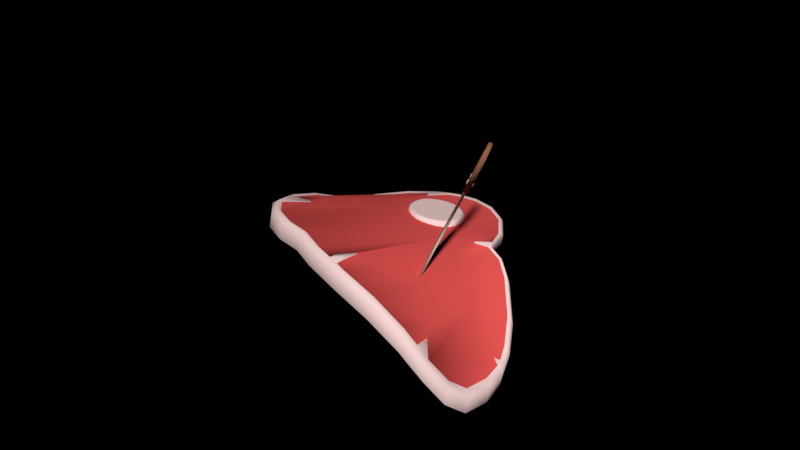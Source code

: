 # Source: Steak.blend  (saved by Blender 2.74.0; exported with 4.5.12 LTS)
import bpy
from mathutils import Matrix  # noqa: F401  (used for matrix-valued properties, if any)

bpy.ops.wm.read_factory_settings(use_empty=True)
scene = bpy.context.scene
scene.name = 'Scene'

# ---- collections
col_collection_11 = bpy.data.collections.new('Collection 11'); scene.collection.children.link(col_collection_11)

# ---- materials (node trees are filled in below, after node groups)
mat_material_015 = bpy.data.materials.new('Material.015')
mat_material_015.alpha_threshold = 0.0
mat_material_015.use_transparent_shadow = False
mat_material_015.diffuse_color = (0.8, 0.09331, 0.08686, 1.0)
mat_material_015.roughness = 0.5
mat_material_016 = bpy.data.materials.new('Material.016')
mat_material_016.alpha_threshold = 0.0
mat_material_016.use_transparent_shadow = False
mat_material_016.diffuse_color = (1.0, 0.7208, 0.6971, 1.0)
mat_material_016.roughness = 0.5
mat_material_017 = bpy.data.materials.new('Material.017')
mat_material_017.alpha_threshold = 0.0
mat_material_017.use_transparent_shadow = False
mat_material_017.diffuse_color = (0.8, 0.7695, 0.6243, 1.0)
mat_material_017.roughness = 0.5
mat_material_018 = bpy.data.materials.new('Material.018')
mat_material_018.alpha_threshold = 0.0
mat_material_018.use_transparent_shadow = False
mat_material_018.diffuse_color = (0.3185, 0.1348, 0.07389, 1.0)
mat_material_018.roughness = 0.5

# ---- material node trees

# ---- world
world_world = bpy.data.worlds.new('World'); scene.world = world_world
world_world.color = (0.0, 0.0, 0.0)
world_world.use_sun_shadow = False
world_world.sun_shadow_jitter_overblur = 0.0
world_world.cycles.sampling_method = 'MANUAL'
world_world.cycles.sample_map_resolution = 256

# ---- meshes
me_plane_001 = bpy.data.meshes.new('Plane.001')
me_plane_001.from_pydata([(0.3487, 2.43, 2.388), (0.3435, 2.453, 2.378), (0.3426, 2.388, 2.384), (0.3443, 2.404, 2.358), (0.3378, 2.419, 2.338), (0.3352, 2.368, 2.379), (0.3307, 2.368, 2.348), (0.32, 2.371, 2.325), (0.3328, 2.371, 2.414), (0.3257, 2.35, 2.387), (0.3132, 2.335, 2.363), (0.2971, 2.328, 2.344), (0.3177, 2.341, 2.405), (0.2983, 2.318, 2.396), (0.2777, 2.306, 2.388), (0.3142, 2.344, 2.426), (0.2919, 2.323, 2.435), (0.2692, 2.313, 2.439), (0.3166, 2.358, 2.443), (0.2963, 2.349, 2.465), (0.275, 2.347, 2.478), (0.3239, 2.378, 2.448), (0.3098, 2.386, 2.475), (0.2927, 2.395, 2.491), (0.3334, 2.396, 2.44), (0.3274, 2.419, 2.46), (0.3157, 2.438, 2.472), (0.3415, 2.405, 2.422), (0.3423, 2.436, 2.427), (0.3351, 2.46, 2.429), (0.345, 2.402, 2.401), (0.3667, 2.345, 2.179), (0.3605, 2.372, 2.167), (0.3593, 2.294, 2.175), (0.3614, 2.314, 2.143), (0.3535, 2.331, 2.119), (0.3505, 2.27, 2.169), (0.3451, 2.27, 2.131), (0.3322, 2.274, 2.104), (0.3476, 2.274, 2.211), (0.339, 2.248, 2.178), (0.3239, 2.23, 2.148), (0.3046, 2.222, 2.127), (0.3294, 2.237, 2.2), (0.3061, 2.21, 2.188), (0.2813, 2.195, 2.179), (0.3252, 2.241, 2.225), (0.2983, 2.216, 2.236), (0.2711, 2.204, 2.24), (0.328, 2.258, 2.245), (0.3036, 2.248, 2.272), (0.278, 2.245, 2.288), (0.3369, 2.282, 2.251), (0.3199, 2.291, 2.284), (0.2994, 2.302, 2.303), (0.3483, 2.303, 2.242), (0.3411, 2.331, 2.266), (0.327, 2.354, 2.28), (0.358, 2.314, 2.22), (0.3589, 2.352, 2.226), (0.3503, 2.381, 2.228), (0.3622, 2.31, 2.195), (0.2722, 2.297, 1.928), (0.4159, 0.8277, -1.512), (0.1661, 2.18, 2.173), (0.06472, 1.99, 2.257), (-0.03185, 1.726, 2.179), (-0.0001838, 0.5344, -0.2349), (0.1466, 0.4972, -0.9539), (0.2831, 0.6159, -1.33), (0.3368, 1.439, 0.004943), (0.2275, 1.273, 0.1705), (0.1164, 1.16, 0.4456), (-0.001104, 1.144, 0.9332), (0.3267, 2.274, 1.941), (0.4704, 0.8042, -1.5), (0.2206, 2.157, 2.185), (0.1192, 1.966, 2.269), (0.02267, 1.702, 2.192), (0.05433, 0.5109, -0.2225), (0.2011, 0.4736, -0.9416), (0.3377, 0.5923, -1.318), (0.3913, 1.416, 0.01729), (0.282, 1.25, 0.1828), (0.1709, 1.137, 0.458), (0.05341, 1.121, 0.9455), (-0.04564, 1.637, 2.22), (-0.0149, 1.055, 0.9733), (0.4452, 0.7838, -1.577), (0.364, 1.428, 0.01112), (-0.01398, 0.4455, -0.1948), (0.1328, 0.4082, -0.9138), (0.2693, 0.5269, -1.29), (0.05093, 1.901, 2.297), (0.223, 2.82, 2.925), (0.2994, 2.286, 1.934), (0.254, 2.345, 1.88), (0.1267, 2.204, 2.174), (0.005084, 1.976, 2.274), (0.3885, 2.287, 1.911), (0.2612, 2.146, 2.204), (0.1396, 1.917, 2.305), (0.02307, 1.854, 2.33), (0.2131, 2.841, 3.049), (0.3212, 2.316, 1.895), (0.09574, 2.68, 3.218), (-0.02585, 2.451, 3.319), (0.3575, 2.762, 2.955), (0.2302, 2.621, 3.249), (0.1086, 2.393, 3.349), (-0.007864, 2.329, 3.375), (0.203, 2.827, 3.18), (0.2903, 2.791, 2.94), (0.09998, 2.716, 3.31), (-0.008056, 2.513, 3.399), (0.3326, 2.789, 3.076), (0.2195, 2.664, 3.337), (0.1114, 2.461, 3.426), (0.007928, 2.405, 3.449), (0.2729, 2.815, 3.062), (0.1292, 2.745, 3.35), (0.05868, 2.612, 3.408), (0.281, 2.793, 3.197), (0.2072, 2.711, 3.368), (0.1367, 2.579, 3.426), (0.06911, 2.542, 3.441), (0.1682, 2.728, 3.359), (0.242, 2.81, 3.188), (0.03875, 0.4746, -0.521), (0.03282, 0.3836, -0.5195), (0.09327, 0.451, -0.5087), (0.1962, 0.4371, -1.139), (0.1872, 0.5063, -1.116), (0.2417, 0.4827, -1.104), (0.05159, 1.794, 2.24), (0.009531, 1.801, 2.289), (-0.002925, 1.818, 2.228), (0.1442, 2.387, 2.401), (0.1494, 2.365, 2.412), (0.1515, 2.413, 2.367), (0.1507, 2.382, 2.362), (0.1579, 2.357, 2.361), (0.1595, 2.422, 2.349), (0.1655, 2.398, 2.329), (0.1773, 2.38, 2.317), (0.1601, 2.446, 2.375), (0.169, 2.44, 2.342), (0.1831, 2.432, 2.315), (0.2002, 2.423, 2.298), (0.1764, 2.459, 2.347), (0.1967, 2.468, 2.324), (0.218, 2.47, 2.311), (0.1788, 2.474, 2.363), (0.2011, 2.494, 2.355), (0.2237, 2.504, 2.35), (0.1753, 2.477, 2.384), (0.1946, 2.5, 2.394), (0.2153, 2.512, 2.402), (0.1672, 2.467, 2.402), (0.1798, 2.483, 2.427), (0.1959, 2.49, 2.445), (0.1577, 2.449, 2.41), (0.1622, 2.45, 2.441), (0.1729, 2.446, 2.464), (0.1504, 2.43, 2.405), (0.1486, 2.413, 2.432), (0.1552, 2.399, 2.451), (0.148, 2.416, 2.389), (0.1384, 2.285, 2.199), (0.1447, 2.258, 2.212), (0.1472, 2.316, 2.158), (0.1462, 2.279, 2.152), (0.1548, 2.25, 2.15), (0.1568, 2.327, 2.137), (0.1641, 2.299, 2.112), (0.1782, 2.276, 2.098), (0.1575, 2.356, 2.168), (0.1683, 2.349, 2.127), (0.1852, 2.339, 2.095), (0.2058, 2.328, 2.075), (0.1771, 2.372, 2.134), (0.2015, 2.383, 2.106), (0.2271, 2.386, 2.09), (0.18, 2.389, 2.153), (0.2068, 2.414, 2.143), (0.234, 2.426, 2.138), (0.1758, 2.393, 2.179), (0.199, 2.421, 2.19), (0.2239, 2.435, 2.2), (0.1661, 2.382, 2.2), (0.1812, 2.4, 2.23), (0.2005, 2.409, 2.252), (0.1547, 2.36, 2.21), (0.1601, 2.361, 2.247), (0.1729, 2.357, 2.275), (0.1458, 2.337, 2.204), (0.1437, 2.317, 2.236), (0.1516, 2.299, 2.259), (0.143, 2.32, 2.184), (-1.561, -3.172, -0.3599), (-1.372, -3.328, -0.374), (-1.147, -3.438, -0.3956), (-0.9041, -3.487, -0.4233), (-0.6641, -3.458, -0.4554), (-0.4426, -3.357, -0.4896), (-0.2496, -3.203, -0.5234), (-0.1036, -2.993, -0.5548), (-0.01584, -2.738, -0.5817), (0.01322, -2.47, -0.6019), (-0.01453, -2.217, -0.614), (-0.09632, -2.0, -0.6171), (-0.2312, -1.816, -0.6115), (-0.4096, -1.671, -0.598), (-0.6195, -1.574, -0.5775), (-0.8471, -1.534, -0.5512), (-1.078, -1.559, -0.5205), (-1.297, -1.653, -0.487), (-1.492, -1.814, -0.4524), (-1.648, -2.028, -0.4195), (-1.752, -2.273, -0.3912), (-1.797, -2.528, -0.3699), (-1.779, -2.771, -0.3572), (-1.698, -2.987, -0.354), (-1.454, -3.085, -0.09073), (-1.285, -3.224, -0.1034), (-1.084, -3.323, -0.1227), (-0.8663, -3.366, -0.1475), (-0.6515, -3.341, -0.1762), (-0.4532, -3.25, -0.2069), (-0.2804, -3.112, -0.2372), (-0.1497, -2.924, -0.2653), (-0.07109, -2.696, -0.2893), (-0.04507, -2.456, -0.3075), (-0.0699, -2.23, -0.3183), (-0.1431, -2.035, -0.321), (-0.2638, -1.871, -0.316), (-0.4236, -1.741, -0.3039), (-0.6115, -1.654, -0.2855), (-0.8152, -1.618, -0.262), (-1.022, -1.64, -0.2346), (-1.219, -1.724, -0.2046), (-1.393, -1.869, -0.1736), (-1.532, -2.061, -0.1442), (-1.626, -2.28, -0.1188), (-1.666, -2.508, -0.09968), (-1.649, -2.725, -0.08834), (-1.577, -2.918, -0.0855), (-0.6352, -3.444, -0.2264), (-0.8752, -3.473, -0.1943), (-0.8182, -1.52, -0.3222), (-0.5906, -1.56, -0.3485), (-1.532, -3.158, -0.1309), (-1.669, -2.972, -0.125), (-1.118, -3.424, -0.1666), (-1.343, -3.314, -0.145), (-0.3807, -1.657, -0.369), (-0.2023, -1.802, -0.3825), (-1.75, -2.757, -0.1282), (-1.768, -2.513, -0.1409), (-0.06742, -1.986, -0.3881), (0.01438, -2.203, -0.3851), (-1.724, -2.259, -0.1622), (-1.619, -2.014, -0.1906), (0.04212, -2.455, -0.373), (0.01306, -2.724, -0.3527), (-1.463, -1.8, -0.2234), (-1.269, -1.639, -0.258), (-0.07471, -2.979, -0.3259), (-0.2207, -3.189, -0.2945), (-0.4137, -3.342, -0.2606), (-1.049, -1.545, -0.2915), (-2.917, -3.033, 0.001428), (-2.965, -2.205, -0.06781), (-2.705, -1.346, -0.2594), (-2.632, -3.814, -0.03795), (-2.233, -4.446, -0.1515), (-1.624, -5.001, -0.3446), (-0.7771, -5.442, -0.6286), (0.2318, -5.686, -0.9827), (1.475, -5.575, -1.236), (2.523, -5.147, -1.119), (3.479, -4.241, -1.003), (4.08, -3.34, -0.9562), (4.272, -2.3, -0.9267), (4.101, -1.403, -0.93), (3.709, -0.7531, -0.9532), (3.442, 0.04716, -1.074), (2.827, 1.064, -1.308), (2.05, 2.037, -1.619), (1.18, 2.729, -2.161), (0.3495, 3.032, -2.886), (-0.4161, 3.101, -3.453), (-1.131, 2.983, -3.71), (-1.806, 2.66, -3.473), (-2.27, 2.216, -3.224), (-2.532, 1.745, -2.782), (-2.61, 1.204, -2.018), (-2.498, 0.4585, -1.064), (-2.386, -0.06164, -0.6889), (-2.177, -0.6437, -0.5313), (-3.047, -2.317, -0.8695), (-2.999, -3.144, -0.8006), (-2.786, -1.457, -1.066), (-2.257, -0.7527, -1.344), (-2.712, -3.922, -0.8408), (-2.311, -4.551, -0.955), (-1.699, -5.103, -1.151), (-0.8504, -5.538, -1.442), (0.1616, -5.776, -1.803), (1.407, -5.662, -2.057), (2.452, -5.24, -1.933), (3.404, -4.341, -1.809), (4.003, -3.445, -1.759), (4.192, -2.409, -1.729), (4.019, -1.515, -1.732), (3.627, -0.8651, -1.755), (3.361, -0.06416, -1.877), (2.748, 0.9565, -2.115), (1.977, 1.936, -2.43), (1.111, 2.635, -2.983), (0.2902, 2.946, -3.697), (-0.4725, 3.021, -4.272), (-1.184, 2.908, -4.529), (-1.864, 2.578, -4.292), (-2.333, 2.129, -4.042), (-2.595, 1.655, -3.581), (-2.676, 1.108, -2.811), (-2.586, 0.3512, -1.916), (-2.468, -0.1694, -1.513), (-2.675, 1.799, -3.456), (-2.648, 1.85, -3.005), (-2.745, 1.279, -2.259), (-2.783, 1.221, -2.736), (-3.113, -3.21, -0.6232), (-3.064, -3.143, -0.1361), (-2.768, -3.957, -0.1828), (-2.816, -4.023, -0.6702), (4.206, -1.512, -1.595), (4.255, -1.444, -1.108), (3.847, -0.765, -1.128), (3.797, -0.833, -1.615), (-1.909, 2.762, -4.183), (-1.875, 2.811, -3.685), (-2.362, 2.347, -3.429), (-2.4, 2.295, -3.929), (-2.34, -0.7157, -1.175), (-2.29, -0.6488, -0.6772), (-2.841, -1.382, -0.3995), (-2.891, -1.45, -0.8909), (4.186, -3.529, -1.631), (4.233, -3.466, -1.143), (4.434, -2.381, -1.109), (4.385, -2.446, -1.597), (-0.4553, 3.223, -4.151), (-0.4218, 3.271, -3.652), (-1.168, 3.15, -3.927), (-1.199, 3.105, -4.423), (2.565, -5.403, -1.812), (2.608, -5.346, -1.315), (3.605, -4.404, -1.195), (3.56, -4.464, -1.685), (1.181, 2.815, -2.869), (1.221, 2.872, -2.371), (0.3702, 3.195, -3.079), (0.3415, 3.146, -3.55), (0.1746, -5.96, -1.677), (0.2173, -5.906, -1.175), (1.514, -5.79, -1.433), (1.473, -5.842, -1.936), (-2.561, -0.1081, -1.357), (-2.51, -0.04182, -0.8508), (2.88, 1.066, -1.989), (2.928, 1.131, -1.496), (2.121, 2.147, -1.821), (2.076, 2.086, -2.317), (-1.763, -5.256, -1.003), (-1.717, -5.194, -0.512), (-0.8349, -5.653, -0.8081), (-0.8794, -5.71, -1.305), (-2.632, 0.4995, -1.267), (-2.686, 0.4335, -1.788), (-2.353, -4.615, -0.3056), (-2.4, -4.679, -0.7937), (3.569, 0.06939, -1.255), (3.52, 0.001851, -1.743), (-3.114, -2.279, -0.2043), (-3.163, -2.347, -0.6913), (-1.952, -4.7, -0.2342), (-1.171, -4.541, -0.3446), (3.585, -4.083, -0.989), (3.068, -3.526, -0.8857), (3.133, 0.5594, -1.178), (2.993, 0.79, -1.234), (2.679, 0.5078, -1.149), (2.275, 0.1731, -1.071), (2.905, 0.3914, -1.125), (-2.31, -0.8201, -0.4562), (-1.667, -0.6849, -0.4789), (-2.197, 1.978, -3.115), (-2.365, 2.064, -3.124), (0.7166, 2.898, -2.557), (0.3632, 2.601, -2.48), (1.05, -5.622, -1.261), (1.174, -5.285, -1.083), (-2.897, -2.185, -0.1309), (-2.85, -2.995, -0.0609), (-2.643, -1.345, -0.3216), (-2.57, -3.758, -0.09715), (-2.18, -4.376, -0.2064), (-1.582, -4.92, -0.3937), (-0.7539, -5.35, -0.6723), (0.2333, -5.589, -1.02), (1.449, -5.479, -1.269), (2.474, -5.06, -1.153), (3.408, -4.173, -1.039), (3.996, -3.293, -0.9938), (4.182, -2.276, -0.9662), (4.014, -1.4, -0.9719), (3.63, -0.7651, -0.9968), (3.37, 0.01767, -1.115), (2.931, 0.7444, -1.273), (2.768, 1.013, -1.345), (2.008, 1.965, -1.649), (1.152, 2.64, -2.196), (0.3339, 2.935, -2.922), (-0.4168, 3.001, -3.484), (-1.115, 2.886, -3.734), (-1.774, 2.569, -3.498), (-2.227, 2.136, -3.254), (-2.32, 1.986, -3.155), (-2.481, 1.676, -2.811), (-2.553, 1.148, -2.054), (-2.442, 0.4193, -1.114), (-2.331, -0.08911, -0.7437), (-2.127, -0.6585, -0.5907), (1.155, -5.195, -1.118), (3.005, -3.476, -0.9291), (-2.152, 1.904, -3.132), (-1.904, -4.625, -0.2863), (-1.141, -4.469, -0.3981), (3.512, -4.019, -1.025), (3.068, 0.5188, -1.218), (2.623, 0.4679, -1.192), (2.228, 0.14, -1.118), (2.844, 0.3541, -1.167), (-2.257, -0.831, -0.5168), (-1.627, -0.6988, -0.5389), (0.6958, 2.804, -2.591), (0.3525, 2.537, -2.481), (1.033, -5.525, -1.295), (0.3104, -3.944, -0.5535), (-0.5646, -1.678, -0.4403), (-1.751, 2.456, -3.449), (-0.771, -0.9209, -0.5687), (0.6076, -4.592, -0.6768), (-0.9072, -0.2421, -0.7786), (-1.124, 0.4905, -1.227), (-1.702, 2.187, -3.199), (-1.387, 1.113, -2.014), (-0.02424, -3.199, -0.4248), (-1.629, 1.754, -2.812), (-0.3242, -2.408, -0.3961), (-0.8376, -0.5889, -0.6714), (2.236, -4.087, -0.8551), (0.175, 2.196, -2.177), (0.4239, 1.219, -1.436), (1.672, 0.6387, -1.176), (2.944, -2.548, -0.8068), (2.152, -4.361, -0.8764), (-3.014, -2.299, -0.7276), (-2.965, -3.126, -0.6586), (-2.753, -1.44, -0.9239), (-2.224, -0.7351, -1.202), (-2.679, -3.905, -0.6988), (-2.278, -4.534, -0.813), (-1.666, -5.085, -1.009), (-0.8173, -5.52, -1.3), (0.1947, -5.758, -1.661), (1.44, -5.644, -1.915), (2.485, -5.222, -1.791), (3.437, -4.323, -1.667), (4.036, -3.427, -1.617), (4.225, -2.392, -1.587), (4.052, -1.497, -1.59), (3.66, -0.8475, -1.613), (3.394, -0.04658, -1.735), (2.781, 0.9741, -1.973), (2.01, 1.954, -2.288), (1.145, 2.652, -2.841), (0.3233, 2.964, -3.555), (-0.4395, 3.038, -4.13), (-1.151, 2.925, -4.387), (-1.831, 2.596, -4.15), (-2.3, 2.147, -3.9), (-2.562, 1.672, -3.439), (-2.643, 1.126, -2.669), (-2.553, 0.3687, -1.774), (-2.435, -0.1519, -1.371)], [], [(1, 0, 3, 4), (4, 3, 6, 7), (3, 2, 5, 6), (7, 6, 10, 11), (6, 5, 9, 10), (11, 10, 13, 14), (10, 9, 12, 13), (14, 13, 16, 17), (13, 12, 15, 16), (17, 16, 19, 20), (16, 15, 18, 19), (20, 19, 22, 23), (19, 18, 21, 22), (23, 22, 25, 26), (22, 21, 24, 25), (26, 25, 28, 29), (25, 24, 27, 28), (0, 30, 2, 3), (30, 8, 2), (2, 8, 5), (5, 8, 9), (9, 8, 12), (12, 8, 15), (15, 8, 18), (18, 8, 21), (21, 8, 24), (24, 8, 27), (29, 28, 0, 1), (28, 27, 30, 0), (27, 8, 30), (1, 4, 7, 11, 14, 17, 20, 23, 26, 29), (32, 31, 34, 35), (35, 34, 37, 38), (34, 33, 36, 37), (38, 37, 41, 42), (37, 36, 40, 41), (42, 41, 44, 45), (41, 40, 43, 44), (45, 44, 47, 48), (44, 43, 46, 47), (48, 47, 50, 51), (47, 46, 49, 50), (51, 50, 53, 54), (50, 49, 52, 53), (54, 53, 56, 57), (53, 52, 55, 56), (57, 56, 59, 60), (56, 55, 58, 59), (31, 61, 33, 34), (61, 39, 33), (33, 39, 36), (36, 39, 40), (40, 39, 43), (43, 39, 46), (46, 39, 49), (49, 39, 52), (52, 39, 55), (55, 39, 58), (60, 59, 31, 32), (59, 58, 61, 31), (58, 39, 61), (32, 35, 38, 42, 45, 48, 51, 54, 57, 60), (70, 63, 69, 71), (71, 69, 132, 68, 72), (72, 68, 128, 67, 73), (65, 72, 73, 66, 136), (64, 71, 72, 65), (62, 70, 71, 64), (82, 83, 81, 75), (83, 84, 80, 133, 81), (84, 85, 79, 130, 80), (77, 134, 78, 85, 84), (76, 77, 84, 83), (74, 76, 83, 82), (86, 87, 85, 78), (88, 89, 82, 75), (87, 90, 79, 85), (91, 131, 133, 80), (90, 129, 130, 79), (93, 135, 134, 77), (65, 93, 102, 98), (95, 62, 96, 104), (92, 88, 75, 81), (89, 95, 74, 82), (70, 62, 95, 89), (69, 63, 88, 92), (93, 77, 101, 102), (74, 95, 104, 99), (136, 66, 86, 135), (128, 68, 91, 129), (132, 69, 92, 131), (73, 67, 90, 87), (63, 70, 89, 88), (66, 73, 87, 86), (98, 102, 110, 106), (104, 96, 94, 112), (102, 101, 109, 110), (99, 104, 112, 107), (77, 76, 100, 101), (76, 74, 99, 100), (64, 65, 98, 97), (62, 64, 97, 96), (106, 110, 118, 114), (112, 94, 103, 119), (110, 109, 117, 118), (107, 112, 119, 115), (101, 100, 108, 109), (100, 99, 107, 108), (97, 98, 106, 105), (96, 97, 105, 94), (114, 118, 125, 121), (119, 103, 111, 127), (118, 117, 124, 125), (115, 119, 127, 122), (109, 108, 116, 117), (108, 107, 115, 116), (105, 106, 114, 113), (94, 105, 113, 103), (126, 125, 124, 123), (127, 126, 123, 122), (111, 120, 126, 127), (120, 121, 125, 126), (117, 116, 123, 124), (116, 115, 122, 123), (113, 114, 121, 120), (103, 113, 120, 111), (129, 91, 80, 130), (67, 128, 129, 90), (131, 92, 81, 133), (68, 132, 131, 91), (135, 86, 78, 134), (65, 136, 135, 93), (138, 137, 140, 141), (141, 140, 143, 144), (140, 139, 142, 143), (144, 143, 147, 148), (143, 142, 146, 147), (148, 147, 150, 151), (147, 146, 149, 150), (151, 150, 153, 154), (150, 149, 152, 153), (154, 153, 156, 157), (153, 152, 155, 156), (157, 156, 159, 160), (156, 155, 158, 159), (160, 159, 162, 163), (159, 158, 161, 162), (163, 162, 165, 166), (162, 161, 164, 165), (137, 167, 139, 140), (167, 145, 139), (139, 145, 142), (142, 145, 146), (146, 145, 149), (149, 145, 152), (152, 145, 155), (155, 145, 158), (158, 145, 161), (161, 145, 164), (166, 165, 137, 138), (165, 164, 167, 137), (164, 145, 167), (138, 141, 144, 148, 151, 154, 157, 160, 163, 166), (169, 168, 171, 172), (172, 171, 174, 175), (171, 170, 173, 174), (175, 174, 178, 179), (174, 173, 177, 178), (179, 178, 181, 182), (178, 177, 180, 181), (182, 181, 184, 185), (181, 180, 183, 184), (185, 184, 187, 188), (184, 183, 186, 187), (188, 187, 190, 191), (187, 186, 189, 190), (191, 190, 193, 194), (190, 189, 192, 193), (194, 193, 196, 197), (193, 192, 195, 196), (168, 198, 170, 171), (198, 176, 170), (170, 176, 173), (173, 176, 177), (177, 176, 180), (180, 176, 183), (183, 176, 186), (186, 176, 189), (189, 176, 192), (192, 176, 195), (197, 196, 168, 169), (196, 195, 198, 168), (195, 176, 198), (169, 172, 175, 179, 182, 185, 188, 191, 194, 197), (247, 227, 226, 248), (249, 238, 237, 250), (251, 223, 246, 252), (253, 225, 224, 254), (255, 236, 235, 256), (257, 245, 244, 258), (259, 234, 233, 260), (261, 243, 242, 262), (263, 232, 231, 264), (265, 241, 240, 266), (267, 230, 229, 268), (269, 228, 227, 247), (270, 239, 238, 249), (248, 226, 225, 253), (250, 237, 236, 255), (252, 246, 245, 257), (254, 224, 223, 251), (256, 235, 234, 259), (258, 244, 243, 261), (260, 233, 232, 263), (262, 242, 241, 265), (264, 231, 230, 267), (266, 240, 239, 270), (268, 229, 228, 269), (224, 225, 226, 227, 228, 229, 230, 231, 232, 233, 234, 235, 236, 237, 238, 239, 240, 241, 242, 243, 244, 245, 246, 223), (205, 268, 269, 204), (216, 266, 270, 215), (207, 264, 267, 206), (218, 262, 265, 217), (209, 260, 263, 208), (220, 258, 261, 219), (211, 256, 259, 210), (200, 254, 251, 199), (222, 252, 257, 221), (213, 250, 255, 212), (202, 248, 253, 201), (215, 270, 249, 214), (204, 269, 247, 203), (206, 267, 268, 205), (217, 265, 266, 216), (208, 263, 264, 207), (219, 261, 262, 218), (210, 259, 260, 209), (221, 257, 258, 220), (212, 255, 256, 211), (201, 253, 254, 200), (199, 251, 252, 222), (214, 249, 250, 213), (203, 247, 248, 202), (389, 390, 436, 440), (283, 284, 417, 416), (278, 402, 449, 411), (293, 294, 428, 427), (276, 277, 410, 409), (392, 287, 421, 420), (299, 396, 397), (393, 392, 420, 442), (403, 279, 412, 435), (279, 280, 413, 412), (388, 276, 409, 439), (390, 389, 282), (296, 297, 432, 431), (402, 279, 403), (312, 311, 480, 481), (301, 300, 469, 470), (323, 322, 491, 492), (314, 313, 482, 483), (300, 302, 471, 469), (325, 324, 493, 494), (316, 315, 484, 485), (305, 304, 473, 474), (327, 326, 495, 496), (307, 306, 475, 476), (318, 317, 486, 487), (303, 328, 497, 472), (309, 308, 477, 478), (320, 319, 488, 489), (329, 325, 326, 332), (333, 301, 304, 336), (337, 314, 315, 340), (341, 323, 324, 344), (345, 303, 302, 348), (349, 312, 313, 352), (353, 321, 322, 356), (357, 310, 311, 360), (361, 319, 320, 364), (365, 308, 309, 368), (369, 328, 303, 345), (371, 317, 318, 374), (375, 306, 307, 378), (332, 326, 327, 380), (336, 304, 305, 382), (340, 315, 316, 384), (344, 324, 325, 329), (348, 302, 300, 386), (352, 313, 314, 337), (356, 322, 323, 341), (386, 300, 301, 333), (360, 311, 312, 349), (364, 320, 321, 353), (368, 309, 310, 357), (374, 318, 319, 361), (378, 307, 308, 365), (380, 327, 328, 369), (384, 316, 317, 371), (382, 305, 306, 375), (275, 381, 376, 276, 387), (381, 382, 375, 376), (286, 383, 372, 287, 392, 391), (383, 384, 371, 372), (297, 379, 370, 298), (379, 380, 369, 370), (277, 377, 366, 278), (377, 378, 365, 366), (288, 373, 362, 289), (373, 374, 361, 362), (279, 367, 358, 280), (367, 368, 357, 358), (290, 363, 354, 291), (363, 364, 353, 354), (281, 359, 350, 282, 389), (359, 360, 349, 350), (272, 385, 334, 271), (385, 386, 333, 334), (292, 355, 342, 293), (355, 356, 341, 342), (283, 351, 338, 284), (351, 352, 337, 338), (273, 347, 385, 272), (347, 348, 386, 385), (294, 343, 330, 295, 399), (343, 344, 329, 330), (285, 339, 383, 286), (339, 340, 384, 383), (274, 335, 381, 275), (335, 336, 382, 381), (296, 331, 379, 297), (331, 332, 380, 379), (276, 376, 377, 277), (376, 375, 378, 377), (287, 372, 373, 288), (372, 371, 374, 373), (298, 370, 346, 299), (370, 369, 345, 346), (278, 366, 367, 279, 402), (366, 365, 368, 367), (289, 362, 363, 290, 400), (362, 361, 364, 363), (280, 358, 359, 281), (358, 357, 360, 359), (291, 354, 355, 292), (354, 353, 356, 355), (282, 350, 351, 283), (350, 349, 352, 351), (299, 346, 347, 273, 396), (346, 345, 348, 347), (293, 342, 343, 294), (342, 341, 344, 343), (284, 338, 339, 285), (338, 337, 340, 339), (271, 334, 335, 274), (334, 333, 336, 335), (295, 330, 331, 296), (330, 329, 332, 331), (387, 276, 388), (294, 398, 437, 428), (392, 393, 394, 395, 391), (273, 272, 404, 406), (391, 395, 444, 441), (398, 294, 399), (400, 290, 401), (282, 283, 416, 415), (400, 401, 448, 447), (426, 427, 452), (437, 429, 430), (424, 425, 457, 460), (464, 448, 424, 458), (465, 464, 458, 456), (421, 422, 465, 456, 455, 466), (453, 451, 418, 419), (451, 461, 417, 418), (461, 459, 467, 416, 417), (416, 467, 436, 415), (454, 435, 413, 414, 468), (450, 454, 468, 463), (443, 462, 453, 419, 441, 444), (425, 426, 452, 457), (411, 449, 435, 410), (412, 413, 435), (396, 273, 406, 445), (271, 274, 407, 405), (290, 291, 425, 424), (289, 400, 447, 423), (280, 281, 414, 413), (297, 298, 433, 432), (387, 388, 439, 438), (287, 288, 422, 421), (394, 393, 442, 443), (272, 271, 405, 404), (399, 295, 430, 429), (277, 278, 411, 410), (286, 391, 441, 419), (284, 285, 418, 417), (390, 282, 415, 436), (299, 397, 446, 434), (274, 275, 408, 407), (291, 292, 426, 425), (401, 290, 424, 448), (298, 299, 434, 433), (281, 389, 440, 414), (395, 394, 443, 444), (288, 289, 423, 422), (398, 399, 429, 437), (295, 296, 431, 430), (275, 387, 438, 408), (402, 403, 435, 449), (285, 286, 419, 418), (397, 396, 445, 446), (292, 293, 427, 426), (458, 460, 431, 432), (455, 456, 433, 434), (404, 405, 461, 451), (407, 408, 450, 459), (439, 409, 454), (457, 452, 428, 437), (427, 428, 452), (431, 460, 437, 430), (456, 458, 432, 433), (406, 404, 451, 453), (405, 407, 459, 461), (409, 410, 435, 454), (462, 446, 445, 406, 453), (455, 434, 446, 462), (421, 466, 443, 442, 420), (440, 436, 463, 414), (436, 450, 463), (459, 450, 436), (408, 438, 439, 450), (423, 447, 448, 464), (460, 457, 437), (450, 439, 454), (455, 462, 443), (458, 424, 460), (422, 423, 464, 465), (466, 455, 443), (467, 459, 436), (463, 468, 414), (492, 491, 493), (490, 494, 493, 491), (489, 495, 494, 490), (488, 496, 495, 489), (487, 497, 496, 488), (486, 472, 497, 487), (472, 486, 485, 471), (471, 485, 484, 469), (469, 484, 483, 470), (470, 483, 482, 473), (473, 482, 481, 474), (474, 481, 480, 475), (475, 480, 479, 476), (477, 476, 479, 478), (321, 320, 489, 490), (310, 309, 478, 479), (319, 318, 487, 488), (308, 307, 476, 477), (328, 327, 496, 497), (317, 316, 485, 486), (306, 305, 474, 475), (326, 325, 494, 495), (304, 301, 470, 473), (315, 314, 483, 484), (324, 323, 492, 493), (302, 303, 472, 471), (313, 312, 481, 482), (322, 321, 490, 491), (311, 310, 479, 480)])
me_plane_001.polygons.foreach_set('use_smooth', [1, 1, 1, 1, 1, 1, 1, 1, 1, 1, 1, 1, 1, 1, 1, 1, 1, 1, 1, 1, 1, 1, 1, 1, 1, 1, 1, 1, 1, 1, 1, 1, 1, 1, 1, 1, 1, 1, 1, 1, 1, 1, 1, 1, 1, 1, 1, 1, 1, 1, 1, 1, 1, 1, 1, 1, 1, 1, 1, 1, 1, 1, 0, 0, 0, 0, 0, 0, 0, 0, 0, 0, 0, 0, 1, 1, 1, 1, 1, 1, 1, 1, 1, 1, 1, 1, 1, 1, 1, 1, 1, 1, 1, 1, 1, 1, 1, 1, 0, 0, 0, 0, 1, 1, 1, 1, 0, 0, 0, 0, 1, 1, 1, 1, 1, 1, 1, 1, 1, 1, 1, 1, 1, 1, 1, 1, 1, 1, 1, 1, 1, 1, 1, 1, 1, 1, 1, 1, 1, 1, 1, 1, 1, 1, 1, 1, 1, 1, 1, 1, 1, 1, 1, 1, 1, 1, 1, 1, 1, 1, 1, 1, 1, 1, 1, 1, 1, 1, 1, 1, 1, 1, 1, 1, 1, 1, 1, 1, 1, 1, 1, 1, 1, 1, 1, 1, 1, 1, 1, 1, 1, 1, 1, 1, 1, 1, 1, 1, 1, 1, 1, 1, 1, 1, 1, 1, 1, 1, 1, 1, 1, 1, 1, 1, 1, 1, 1, 1, 0, 1, 1, 1, 1, 1, 1, 1, 1, 1, 1, 1, 1, 1, 1, 1, 1, 1, 1, 1, 1, 1, 1, 1, 1, 1, 1, 1, 1, 1, 1, 1, 1, 1, 1, 1, 1, 1, 1, 1, 1, 1, 1, 1, 1, 1, 1, 1, 1, 1, 1, 1, 1, 1, 1, 1, 1, 1, 1, 1, 1, 1, 1, 1, 1, 1, 1, 1, 1, 1, 1, 1, 1, 1, 1, 1, 1, 1, 1, 1, 1, 1, 1, 1, 1, 1, 1, 1, 1, 1, 1, 1, 1, 1, 1, 1, 1, 1, 1, 1, 1, 1, 1, 1, 1, 1, 1, 1, 1, 1, 1, 1, 1, 1, 1, 1, 1, 1, 1, 1, 1, 1, 1, 1, 1, 1, 1, 1, 1, 1, 1, 1, 1, 1, 1, 1, 1, 1, 1, 1, 1, 1, 1, 1, 1, 1, 1, 1, 1, 1, 1, 1, 1, 1, 1, 1, 1, 1, 1, 1, 1, 1, 1, 1, 1, 1, 1, 1, 1, 1, 1, 1, 1, 1, 1, 1, 1, 1, 1, 1, 1, 1, 1, 1, 1, 1, 1, 1, 1, 1, 1, 1, 1, 1, 1, 1, 1, 1, 1, 1, 1, 1, 1, 1, 1, 1, 1, 1, 1, 1, 1, 1, 1, 1, 1, 1, 1, 1, 1, 1, 1, 1, 1, 1, 1, 1, 1, 1, 1, 1, 1, 1, 1, 1, 1, 1, 1, 1, 1, 1, 1, 1, 1, 1, 1, 1, 1, 1, 1, 1, 1, 1])
me_plane_001.polygons.foreach_set('material_index', [2, 2, 2, 2, 2, 2, 2, 2, 2, 2, 2, 2, 2, 2, 2, 2, 2, 2, 2, 2, 2, 2, 2, 2, 2, 2, 2, 2, 2, 2, 2, 2, 2, 2, 2, 2, 2, 2, 2, 2, 2, 2, 2, 2, 2, 2, 2, 2, 2, 2, 2, 2, 2, 2, 2, 2, 2, 2, 2, 2, 2, 2, 2, 2, 2, 2, 2, 2, 2, 2, 2, 2, 2, 2, 2, 2, 2, 2, 2, 2, 3, 3, 2, 2, 2, 2, 3, 3, 2, 2, 2, 2, 2, 2, 3, 3, 3, 3, 3, 3, 3, 3, 3, 3, 3, 3, 3, 3, 3, 3, 3, 3, 3, 3, 3, 3, 3, 3, 3, 3, 3, 3, 3, 3, 3, 3, 2, 2, 2, 2, 2, 2, 2, 2, 2, 2, 2, 2, 2, 2, 2, 2, 2, 2, 2, 2, 2, 2, 2, 2, 2, 2, 2, 2, 2, 2, 2, 2, 2, 2, 2, 2, 2, 2, 2, 2, 2, 2, 2, 2, 2, 2, 2, 2, 2, 2, 2, 2, 2, 2, 2, 2, 2, 2, 2, 2, 2, 2, 2, 2, 2, 2, 2, 2, 1, 1, 1, 1, 1, 1, 1, 1, 1, 1, 1, 1, 1, 1, 1, 1, 1, 1, 1, 1, 1, 1, 1, 1, 1, 1, 1, 1, 1, 1, 1, 1, 1, 1, 1, 1, 1, 1, 1, 1, 1, 1, 1, 1, 1, 1, 1, 1, 1, 1, 1, 1, 1, 1, 1, 1, 1, 1, 1, 1, 1, 1, 1, 1, 1, 1, 1, 1, 1, 1, 1, 1, 1, 1, 1, 1, 1, 1, 1, 1, 1, 1, 1, 1, 1, 1, 1, 1, 1, 1, 1, 1, 1, 1, 1, 1, 1, 1, 1, 1, 1, 1, 1, 1, 1, 1, 1, 1, 1, 1, 1, 1, 1, 1, 1, 1, 1, 1, 1, 1, 1, 1, 1, 1, 1, 1, 1, 1, 1, 1, 1, 1, 1, 1, 1, 1, 1, 1, 1, 1, 1, 1, 1, 1, 1, 1, 1, 1, 1, 1, 1, 1, 1, 1, 1, 1, 1, 1, 1, 1, 1, 1, 1, 1, 1, 1, 1, 1, 1, 1, 1, 1, 1, 0, 0, 0, 0, 0, 0, 0, 0, 0, 0, 0, 0, 0, 0, 0, 0, 1, 1, 1, 1, 1, 1, 1, 1, 1, 1, 1, 1, 1, 1, 1, 1, 1, 1, 1, 1, 1, 1, 1, 1, 1, 1, 1, 1, 1, 1, 0, 0, 0, 0, 0, 0, 0, 0, 0, 0, 0, 0, 0, 0, 0, 0, 0, 0, 0, 0, 0, 0, 0, 0, 0, 0, 0, 0, 0, 0, 0, 0, 0, 0, 0, 0, 0, 0, 0, 0, 0, 0, 1, 1, 1, 1, 1, 1, 1, 1, 1, 1, 1, 1, 1, 1, 1])
_uv = me_plane_001.uv_layers.new(name='UVMap')
_uv.uv.foreach_set('vector', [0.3579, 0.8675, 0.3584, 0.8685, 0.3564, 0.8699, 0.3554, 0.8693, 0.3554, 0.8693, 0.3564, 0.8699, 0.3557, 0.8722, 0.3544, 0.8723, 0.3564, 0.8699, 0.358, 0.8709, 0.3576, 0.8721, 0.3557, 0.8722, 0.3544, 0.8723, 0.3557, 0.8722, 0.3564, 0.8745, 0.3554, 0.8753, 0.3557, 0.8722, 0.3576, 0.8721, 0.358, 0.8734, 0.3564, 0.8745, 0.3554, 0.8753, 0.3564, 0.8745, 0.3584, 0.8759, 0.3579, 0.8772, 0.3564, 0.8745, 0.358, 0.8734, 0.359, 0.8742, 0.3584, 0.8759, 0.3579, 0.8772, 0.3584, 0.8759, 0.3608, 0.876, 0.361, 0.8772, 0.3584, 0.8759, 0.359, 0.8742, 0.3603, 0.8742, 0.3608, 0.876, 0.361, 0.8772, 0.3608, 0.876, 0.3627, 0.8746, 0.3635, 0.8754, 0.3608, 0.876, 0.3603, 0.8742, 0.3614, 0.8735, 0.3627, 0.8746, 0.4198, 0.74, 0.4209, 0.7408, 0.4207, 0.743, 0.4195, 0.743, 0.3627, 0.8746, 0.3614, 0.8735, 0.3618, 0.8722, 0.3635, 0.8723, 0.4195, 0.743, 0.4207, 0.743, 0.4209, 0.7454, 0.4198, 0.746, 0.3635, 0.8723, 0.3618, 0.8722, 0.3614, 0.871, 0.3627, 0.87, 0.3635, 0.8695, 0.3627, 0.87, 0.3608, 0.8686, 0.361, 0.8676, 0.3627, 0.87, 0.3614, 0.871, 0.3603, 0.8702, 0.3608, 0.8686, 0.3584, 0.8685, 0.359, 0.8702, 0.358, 0.8709, 0.3564, 0.8699, 0.359, 0.8702, 0.3597, 0.8722, 0.358, 0.8709, 0.358, 0.8709, 0.3597, 0.8722, 0.3576, 0.8721, 0.3576, 0.8721, 0.3597, 0.8722, 0.358, 0.8734, 0.358, 0.8734, 0.3597, 0.8722, 0.359, 0.8742, 0.359, 0.8742, 0.3597, 0.8722, 0.3603, 0.8742, 0.3603, 0.8742, 0.3597, 0.8722, 0.3614, 0.8735, 0.3614, 0.8735, 0.3597, 0.8722, 0.3618, 0.8722, 0.3618, 0.8722, 0.3597, 0.8722, 0.3614, 0.871, 0.3614, 0.871, 0.3597, 0.8722, 0.3603, 0.8702, 0.361, 0.8676, 0.3608, 0.8686, 0.3584, 0.8685, 0.3579, 0.8675, 0.3608, 0.8686, 0.3603, 0.8702, 0.359, 0.8702, 0.3584, 0.8685, 0.3603, 0.8702, 0.3597, 0.8722, 0.359, 0.8702, 0.8903, 0.7981, 0.8884, 0.8006, 0.8854, 0.8015, 0.8824, 0.8005, 0.8805, 0.798, 0.8805, 0.7949, 0.8824, 0.7924, 0.8854, 0.7915, 0.8884, 0.7925, 0.8903, 0.795, 0.3476, 0.8675, 0.3482, 0.8687, 0.3459, 0.8704, 0.3445, 0.8697, 0.3445, 0.8697, 0.3459, 0.8704, 0.345, 0.8731, 0.3434, 0.8732, 0.3459, 0.8704, 0.3477, 0.8716, 0.3472, 0.8731, 0.345, 0.8731, 0.3434, 0.8732, 0.345, 0.8731, 0.3459, 0.8759, 0.3445, 0.8769, 0.345, 0.8731, 0.3472, 0.8731, 0.3477, 0.8746, 0.3459, 0.8759, 0.3445, 0.8769, 0.3459, 0.8759, 0.3482, 0.8776, 0.3476, 0.8791, 0.3459, 0.8759, 0.3477, 0.8746, 0.349, 0.8755, 0.3482, 0.8776, 0.3476, 0.8791, 0.3482, 0.8776, 0.3511, 0.8777, 0.3513, 0.8792, 0.3482, 0.8776, 0.349, 0.8755, 0.3505, 0.8756, 0.3511, 0.8777, 0.3513, 0.8792, 0.3511, 0.8777, 0.3534, 0.876, 0.3544, 0.877, 0.3511, 0.8777, 0.3505, 0.8756, 0.3518, 0.8747, 0.3534, 0.876, 0.4196, 0.7268, 0.421, 0.7277, 0.4207, 0.7304, 0.4192, 0.7304, 0.3534, 0.876, 0.3518, 0.8747, 0.3523, 0.8732, 0.3543, 0.8733, 0.4192, 0.7304, 0.4207, 0.7304, 0.421, 0.7332, 0.4196, 0.734, 0.3543, 0.8733, 0.3523, 0.8732, 0.3518, 0.8717, 0.3534, 0.8705, 0.3544, 0.8699, 0.3534, 0.8705, 0.3511, 0.8688, 0.3513, 0.8676, 0.3534, 0.8705, 0.3518, 0.8717, 0.3505, 0.8707, 0.3511, 0.8688, 0.3482, 0.8687, 0.349, 0.8707, 0.3477, 0.8716, 0.3459, 0.8704, 0.349, 0.8707, 0.3498, 0.8731, 0.3477, 0.8716, 0.3477, 0.8716, 0.3498, 0.8731, 0.3472, 0.8731, 0.3472, 0.8731, 0.3498, 0.8731, 0.3477, 0.8746, 0.3477, 0.8746, 0.3498, 0.8731, 0.349, 0.8755, 0.349, 0.8755, 0.3498, 0.8731, 0.3505, 0.8756, 0.3505, 0.8756, 0.3498, 0.8731, 0.3518, 0.8747, 0.3518, 0.8747, 0.3498, 0.8731, 0.3523, 0.8732, 0.3523, 0.8732, 0.3498, 0.8731, 0.3518, 0.8717, 0.3518, 0.8717, 0.3498, 0.8731, 0.3505, 0.8707, 0.3513, 0.8676, 0.3511, 0.8688, 0.3482, 0.8687, 0.3476, 0.8675, 0.3511, 0.8688, 0.3505, 0.8707, 0.349, 0.8707, 0.3482, 0.8687, 0.3505, 0.8707, 0.3498, 0.8731, 0.349, 0.8707, 0.3377, 0.8798, 0.3341, 0.8786, 0.3319, 0.8756, 0.3319, 0.8717, 0.3341, 0.8687, 0.3377, 0.8675, 0.3412, 0.8687, 0.3434, 0.8718, 0.3434, 0.8756, 0.3412, 0.8787, 0.3095, 0.6859, 0.3118, 0.7823, 0.2939, 0.7771, 0.2949, 0.6805, 0.2949, 0.6805, 0.2939, 0.7771, 0.2815, 0.7678, 0.2767, 0.7592, 0.2807, 0.668, 0.2807, 0.668, 0.2767, 0.7592, 0.2638, 0.736, 0.26, 0.7191, 0.2668, 0.6418, 0.2841, 0.5507, 0.2807, 0.668, 0.2668, 0.6418, 0.2699, 0.5608, 0.2743, 0.5561, 0.2981, 0.551, 0.2949, 0.6805, 0.2807, 0.668, 0.2841, 0.5507, 0.3118, 0.5618, 0.3095, 0.6859, 0.2949, 0.6805, 0.2981, 0.551, 0.2521, 0.6524, 0.2375, 0.658, 0.2365, 0.5606, 0.2543, 0.5551, 0.2375, 0.658, 0.2233, 0.6709, 0.2193, 0.5789, 0.2241, 0.5701, 0.2365, 0.5606, 0.2233, 0.6709, 0.2095, 0.6976, 0.2027, 0.6196, 0.2065, 0.6025, 0.2193, 0.5789, 0.2268, 0.7892, 0.217, 0.7839, 0.2126, 0.7792, 0.2095, 0.6976, 0.2233, 0.6709, 0.2407, 0.7887, 0.2268, 0.7892, 0.2233, 0.6709, 0.2375, 0.658, 0.2543, 0.7776, 0.2407, 0.7887, 0.2375, 0.658, 0.2521, 0.6524, 0.2068, 0.7791, 0.2037, 0.6975, 0.2095, 0.6976, 0.2126, 0.7792, 0.4543, 0.776, 0.454, 0.6742, 0.4559, 0.6742, 0.4561, 0.7714, 0.2037, 0.6975, 0.1969, 0.6195, 0.2027, 0.6196, 0.2095, 0.6976, 0.2135, 0.5788, 0.2212, 0.567, 0.2241, 0.5701, 0.2193, 0.5789, 0.1969, 0.6195, 0.2017, 0.6002, 0.2065, 0.6025, 0.2027, 0.6196, 0.221, 0.7891, 0.215, 0.7865, 0.217, 0.7839, 0.2268, 0.7892, 0.3175, 0.8765, 0.3158, 0.8711, 0.316, 0.8675, 0.3203, 0.8739, 0.46, 0.7419, 0.46, 0.7402, 0.4625, 0.7383, 0.4625, 0.7426, 0.2307, 0.5605, 0.2541, 0.5502, 0.2543, 0.5551, 0.2365, 0.5606, 0.454, 0.6742, 0.4543, 0.5502, 0.4561, 0.5502, 0.4559, 0.6742, 0.4522, 0.6743, 0.4525, 0.5503, 0.4543, 0.5502, 0.454, 0.6742, 0.2939, 0.7771, 0.3118, 0.7823, 0.3116, 0.7865, 0.2882, 0.7766, 0.3158, 0.8711, 0.3141, 0.8767, 0.3118, 0.8745, 0.316, 0.8675, 0.46, 0.7437, 0.46, 0.7419, 0.4625, 0.7426, 0.4625, 0.7469, 0.2743, 0.5561, 0.2699, 0.5608, 0.2642, 0.5602, 0.2725, 0.5528, 0.2638, 0.736, 0.2767, 0.7592, 0.271, 0.7586, 0.2591, 0.7377, 0.2815, 0.7678, 0.2939, 0.7771, 0.2882, 0.7766, 0.2787, 0.7703, 0.2668, 0.6418, 0.26, 0.7191, 0.2543, 0.7186, 0.2612, 0.6412, 0.4525, 0.7715, 0.4522, 0.6743, 0.454, 0.6742, 0.4543, 0.776, 0.2699, 0.5608, 0.2668, 0.6418, 0.2612, 0.6412, 0.2642, 0.5602, 0.862, 0.8794, 0.8551, 0.8784, 0.8551, 0.8108, 0.862, 0.8118, 0.4567, 0.868, 0.4522, 0.8682, 0.4522, 0.8007, 0.4567, 0.8006, 0.2375, 0.8663, 0.2304, 0.8656, 0.2304, 0.7974, 0.2375, 0.7981, 0.4612, 0.8679, 0.4567, 0.868, 0.4567, 0.8006, 0.4612, 0.8005, 0.3141, 0.8767, 0.3141, 0.8904, 0.3118, 0.8909, 0.3118, 0.8745, 0.46, 0.7369, 0.46, 0.7241, 0.4622, 0.7229, 0.4622, 0.7383, 0.3175, 0.8902, 0.3175, 0.8765, 0.3203, 0.8739, 0.3203, 0.8903, 0.46, 0.7203, 0.46, 0.7075, 0.4627, 0.7076, 0.4627, 0.7229, 0.862, 0.8118, 0.8551, 0.8108, 0.8576, 0.805, 0.8637, 0.8059, 0.4567, 0.8006, 0.4522, 0.8007, 0.4525, 0.7931, 0.4565, 0.793, 0.2375, 0.7981, 0.2304, 0.7974, 0.2286, 0.7917, 0.2349, 0.7924, 0.4612, 0.8005, 0.4567, 0.8006, 0.4565, 0.793, 0.4605, 0.7929, 0.2304, 0.8656, 0.2136, 0.8658, 0.2136, 0.7977, 0.2304, 0.7974, 0.2136, 0.8658, 0.1969, 0.8787, 0.1969, 0.8105, 0.2136, 0.7977, 0.8787, 0.8793, 0.862, 0.8794, 0.862, 0.8118, 0.8787, 0.8117, 0.8955, 0.8918, 0.8787, 0.8793, 0.8787, 0.8117, 0.8955, 0.8242, 0.8729, 0.7856, 0.8763, 0.7798, 0.8761, 0.7888, 0.8738, 0.7926, 0.4565, 0.793, 0.4525, 0.7931, 0.4534, 0.7856, 0.456, 0.7855, 0.8763, 0.7798, 0.8805, 0.7856, 0.8789, 0.7926, 0.8761, 0.7888, 0.4605, 0.7929, 0.4565, 0.793, 0.456, 0.7855, 0.4586, 0.7854, 0.2304, 0.7974, 0.2136, 0.7977, 0.2138, 0.7919, 0.2286, 0.7917, 0.2136, 0.7977, 0.1969, 0.8105, 0.1989, 0.8033, 0.2138, 0.7919, 0.8787, 0.8117, 0.862, 0.8118, 0.8637, 0.8059, 0.8786, 0.8058, 0.8955, 0.8242, 0.8787, 0.8117, 0.8786, 0.8058, 0.8935, 0.8169, 0.8771, 0.8021, 0.8761, 0.7888, 0.8789, 0.7926, 0.8796, 0.8021, 0.456, 0.7855, 0.4549, 0.776, 0.4575, 0.776, 0.4586, 0.7854, 0.4534, 0.7856, 0.4523, 0.7761, 0.4549, 0.776, 0.456, 0.7855, 0.8746, 0.8021, 0.8738, 0.7926, 0.8761, 0.7888, 0.8771, 0.8021, 0.2286, 0.7917, 0.2138, 0.7919, 0.2125, 0.7893, 0.2222, 0.7892, 0.2138, 0.7919, 0.1989, 0.8033, 0.2028, 0.7968, 0.2125, 0.7893, 0.8786, 0.8058, 0.8637, 0.8059, 0.8702, 0.8027, 0.8799, 0.8027, 0.8935, 0.8169, 0.8786, 0.8058, 0.8799, 0.8027, 0.8897, 0.8099, 0.2017, 0.6002, 0.2135, 0.5788, 0.2193, 0.5789, 0.2065, 0.6025, 0.26, 0.7191, 0.2638, 0.736, 0.2591, 0.7377, 0.2543, 0.7186, 0.2212, 0.567, 0.2307, 0.5605, 0.2365, 0.5606, 0.2241, 0.5701, 0.2767, 0.7592, 0.2815, 0.7678, 0.2787, 0.7703, 0.271, 0.7586, 0.215, 0.7865, 0.2068, 0.7791, 0.2126, 0.7792, 0.217, 0.7839, 0.2841, 0.5507, 0.2743, 0.5561, 0.2725, 0.5528, 0.2784, 0.5502, 0.4612, 0.75, 0.46, 0.7498, 0.46, 0.7474, 0.4612, 0.7469, 0.244, 0.884, 0.2438, 0.8829, 0.2458, 0.8814, 0.2465, 0.8821, 0.2438, 0.8829, 0.2434, 0.8812, 0.2445, 0.8804, 0.2458, 0.8814, 0.4198, 0.734, 0.421, 0.7347, 0.4207, 0.737, 0.4195, 0.7371, 0.2458, 0.8814, 0.2445, 0.8804, 0.2449, 0.8792, 0.2465, 0.8791, 0.4195, 0.7371, 0.4207, 0.737, 0.421, 0.7393, 0.4198, 0.74, 0.2465, 0.8791, 0.2449, 0.8792, 0.2445, 0.8779, 0.2458, 0.8768, 0.2465, 0.8761, 0.2458, 0.8768, 0.2438, 0.8754, 0.244, 0.8742, 0.2458, 0.8768, 0.2445, 0.8779, 0.2434, 0.8772, 0.2438, 0.8754, 0.244, 0.8742, 0.2438, 0.8754, 0.2415, 0.8755, 0.2409, 0.8743, 0.2438, 0.8754, 0.2434, 0.8772, 0.2421, 0.8772, 0.2415, 0.8755, 0.2409, 0.8743, 0.2415, 0.8755, 0.2396, 0.8769, 0.2384, 0.8762, 0.2415, 0.8755, 0.2421, 0.8772, 0.2411, 0.878, 0.2396, 0.8769, 0.2384, 0.8762, 0.2396, 0.8769, 0.2388, 0.8792, 0.2375, 0.8792, 0.2396, 0.8769, 0.2411, 0.878, 0.2407, 0.8792, 0.2388, 0.8792, 0.2375, 0.8792, 0.2388, 0.8792, 0.2396, 0.8815, 0.2384, 0.8822, 0.2388, 0.8792, 0.2407, 0.8792, 0.2411, 0.8805, 0.2396, 0.8815, 0.2415, 0.8829, 0.2421, 0.8812, 0.2434, 0.8812, 0.2438, 0.8829, 0.2421, 0.8812, 0.2428, 0.8792, 0.2434, 0.8812, 0.2434, 0.8812, 0.2428, 0.8792, 0.2445, 0.8804, 0.2445, 0.8804, 0.2428, 0.8792, 0.2449, 0.8792, 0.2449, 0.8792, 0.2428, 0.8792, 0.2445, 0.8779, 0.2445, 0.8779, 0.2428, 0.8792, 0.2434, 0.8772, 0.2434, 0.8772, 0.2428, 0.8792, 0.2421, 0.8772, 0.2421, 0.8772, 0.2428, 0.8792, 0.2411, 0.878, 0.2411, 0.878, 0.2428, 0.8792, 0.2407, 0.8792, 0.2407, 0.8792, 0.2428, 0.8792, 0.2411, 0.8805, 0.2384, 0.8822, 0.2396, 0.8815, 0.2415, 0.8829, 0.2409, 0.884, 0.2396, 0.8815, 0.2411, 0.8805, 0.2421, 0.8812, 0.2415, 0.8829, 0.2411, 0.8805, 0.2428, 0.8792, 0.2421, 0.8812, 0.462, 0.8747, 0.4601, 0.8773, 0.4571, 0.8782, 0.4541, 0.8773, 0.4522, 0.8748, 0.4522, 0.8717, 0.4541, 0.8691, 0.4571, 0.8682, 0.4601, 0.8691, 0.462, 0.8716, 0.4209, 0.7498, 0.4194, 0.7495, 0.4194, 0.7467, 0.4209, 0.746, 0.8884, 0.7915, 0.8882, 0.7902, 0.8905, 0.7884, 0.8914, 0.7892, 0.8882, 0.7902, 0.8877, 0.7881, 0.889, 0.7872, 0.8905, 0.7884, 0.4196, 0.7196, 0.421, 0.7204, 0.4207, 0.7232, 0.4192, 0.7233, 0.8905, 0.7884, 0.889, 0.7872, 0.8894, 0.7857, 0.8914, 0.7856, 0.4192, 0.7233, 0.4207, 0.7232, 0.421, 0.7259, 0.4196, 0.7268, 0.8914, 0.7856, 0.8894, 0.7857, 0.889, 0.7842, 0.8905, 0.7829, 0.8914, 0.782, 0.8905, 0.7829, 0.8882, 0.7812, 0.8884, 0.7798, 0.8905, 0.7829, 0.889, 0.7842, 0.8877, 0.7833, 0.8882, 0.7812, 0.8884, 0.7798, 0.8882, 0.7812, 0.8854, 0.7812, 0.8847, 0.7798, 0.8882, 0.7812, 0.8877, 0.7833, 0.8862, 0.7833, 0.8854, 0.7812, 0.8847, 0.7798, 0.8854, 0.7812, 0.8831, 0.783, 0.8817, 0.7821, 0.8854, 0.7812, 0.8862, 0.7833, 0.8849, 0.7843, 0.8831, 0.783, 0.8817, 0.7821, 0.8831, 0.783, 0.8822, 0.7857, 0.8805, 0.7857, 0.8831, 0.783, 0.8849, 0.7843, 0.8845, 0.7858, 0.8822, 0.7857, 0.8805, 0.7857, 0.8822, 0.7857, 0.8831, 0.7885, 0.8817, 0.7893, 0.8822, 0.7857, 0.8845, 0.7858, 0.8849, 0.7873, 0.8831, 0.7885, 0.8854, 0.7902, 0.8862, 0.7882, 0.8877, 0.7881, 0.8882, 0.7902, 0.8862, 0.7882, 0.887, 0.7857, 0.8877, 0.7881, 0.8877, 0.7881, 0.887, 0.7857, 0.889, 0.7872, 0.889, 0.7872, 0.887, 0.7857, 0.8894, 0.7857, 0.8894, 0.7857, 0.887, 0.7857, 0.889, 0.7842, 0.889, 0.7842, 0.887, 0.7857, 0.8877, 0.7833, 0.8877, 0.7833, 0.887, 0.7857, 0.8862, 0.7833, 0.8862, 0.7833, 0.887, 0.7857, 0.8849, 0.7843, 0.8849, 0.7843, 0.887, 0.7857, 0.8845, 0.7858, 0.8845, 0.7858, 0.887, 0.7857, 0.8849, 0.7873, 0.8817, 0.7893, 0.8831, 0.7885, 0.8854, 0.7902, 0.8847, 0.7915, 0.8831, 0.7885, 0.8849, 0.7873, 0.8862, 0.7882, 0.8854, 0.7902, 0.8849, 0.7873, 0.887, 0.7857, 0.8862, 0.7882, 0.3203, 0.8756, 0.3203, 0.8718, 0.3225, 0.8687, 0.3261, 0.8675, 0.3297, 0.8686, 0.3319, 0.8716, 0.3319, 0.8754, 0.3297, 0.8785, 0.3261, 0.8797, 0.3225, 0.8786, 0.4017, 0.5614, 0.3979, 0.5662, 0.3867, 0.5593, 0.3891, 0.5537, 0.3437, 0.6627, 0.346, 0.657, 0.3582, 0.6602, 0.3573, 0.6663, 0.3451, 0.5543, 0.3472, 0.5599, 0.3363, 0.5659, 0.3328, 0.561, 0.3745, 0.5502, 0.3736, 0.5562, 0.36, 0.5565, 0.3593, 0.5505, 0.3713, 0.6663, 0.3707, 0.6602, 0.3828, 0.6571, 0.3848, 0.6628, 0.323, 0.5709, 0.3275, 0.5748, 0.3212, 0.5863, 0.3159, 0.5838, 0.3968, 0.6561, 0.3936, 0.6511, 0.4024, 0.6423, 0.4067, 0.6463, 0.3121, 0.5989, 0.3177, 0.5999, 0.3174, 0.6144, 0.3118, 0.6151, 0.4145, 0.6331, 0.4094, 0.6304, 0.414, 0.6165, 0.4196, 0.6175, 0.315, 0.6309, 0.3204, 0.6285, 0.3264, 0.6409, 0.3218, 0.6447, 0.4211, 0.6012, 0.4153, 0.602, 0.4127, 0.5883, 0.4182, 0.586, 0.4114, 0.5726, 0.4066, 0.5763, 0.3979, 0.5662, 0.4017, 0.5614, 0.3316, 0.6555, 0.3352, 0.6505, 0.346, 0.657, 0.3437, 0.6627, 0.3891, 0.5537, 0.3867, 0.5593, 0.3736, 0.5562, 0.3745, 0.5502, 0.3573, 0.6663, 0.3582, 0.6602, 0.3707, 0.6602, 0.3713, 0.6663, 0.3328, 0.561, 0.3363, 0.5659, 0.3275, 0.5748, 0.323, 0.5709, 0.3593, 0.5505, 0.36, 0.5565, 0.3472, 0.5599, 0.3451, 0.5543, 0.3848, 0.6628, 0.3828, 0.6571, 0.3936, 0.6511, 0.3968, 0.6561, 0.3159, 0.5838, 0.3212, 0.5863, 0.3177, 0.5999, 0.3121, 0.5989, 0.4067, 0.6463, 0.4024, 0.6423, 0.4094, 0.6304, 0.4145, 0.6331, 0.3118, 0.6151, 0.3174, 0.6144, 0.3204, 0.6285, 0.315, 0.6309, 0.4196, 0.6175, 0.414, 0.6165, 0.4153, 0.602, 0.4211, 0.6012, 0.3218, 0.6447, 0.3264, 0.6409, 0.3352, 0.6505, 0.3316, 0.6555, 0.4182, 0.586, 0.4127, 0.5883, 0.4066, 0.5763, 0.4114, 0.5726, 0.36, 0.5565, 0.3736, 0.5562, 0.3867, 0.5593, 0.3979, 0.5662, 0.4066, 0.5763, 0.4127, 0.5883, 0.4153, 0.602, 0.414, 0.6165, 0.4094, 0.6304, 0.4024, 0.6423, 0.3936, 0.6511, 0.3828, 0.6571, 0.3707, 0.6602, 0.3582, 0.6602, 0.346, 0.657, 0.3352, 0.6505, 0.3264, 0.6409, 0.3204, 0.6285, 0.3174, 0.6144, 0.3177, 0.5999, 0.3212, 0.5863, 0.3275, 0.5748, 0.3363, 0.5659, 0.3472, 0.5599, 0.2377, 0.8478, 0.2515, 0.8477, 0.2524, 0.8618, 0.2386, 0.8619, 0.4024, 0.8419, 0.3885, 0.842, 0.3892, 0.8307, 0.4031, 0.8306, 0.2378, 0.8163, 0.2516, 0.8161, 0.2513, 0.8321, 0.2375, 0.8323, 0.4018, 0.872, 0.3879, 0.8721, 0.3881, 0.8562, 0.402, 0.8561, 0.2399, 0.7893, 0.2537, 0.7892, 0.2525, 0.8014, 0.2386, 0.8015, 0.4024, 0.9031, 0.3885, 0.9031, 0.3881, 0.8882, 0.402, 0.8882, 0.1282, 0.8728, 0.1143, 0.873, 0.1146, 0.8616, 0.1285, 0.8614, 0.4031, 0.8671, 0.417, 0.867, 0.4171, 0.8817, 0.4032, 0.8818, 0.4035, 0.8956, 0.4174, 0.8954, 0.4178, 0.908, 0.4039, 0.9081, 0.1282, 0.8999, 0.1143, 0.9001, 0.1141, 0.8861, 0.1281, 0.8859, 0.4034, 0.8401, 0.4174, 0.8399, 0.4171, 0.8526, 0.4032, 0.8527, 0.1291, 0.9264, 0.1152, 0.9266, 0.1146, 0.9139, 0.1285, 0.9137, 0.2386, 0.8619, 0.2524, 0.8618, 0.2537, 0.8741, 0.2399, 0.8742, 0.2375, 0.8323, 0.2513, 0.8321, 0.2515, 0.8477, 0.2377, 0.8478, 0.402, 0.8561, 0.3881, 0.8562, 0.3885, 0.842, 0.4024, 0.8419, 0.2386, 0.8015, 0.2525, 0.8014, 0.2516, 0.8161, 0.2378, 0.8163, 0.402, 0.8882, 0.3881, 0.8882, 0.3879, 0.8721, 0.4018, 0.872, 0.1285, 0.8614, 0.1146, 0.8616, 0.1152, 0.8526, 0.1291, 0.8524, 0.4031, 0.9156, 0.3892, 0.9156, 0.3885, 0.9031, 0.4024, 0.9031, 0.1281, 0.8859, 0.1141, 0.8861, 0.1143, 0.873, 0.1282, 0.8728, 0.4032, 0.8527, 0.4171, 0.8526, 0.417, 0.867, 0.4031, 0.8671, 0.4032, 0.8818, 0.4171, 0.8817, 0.4174, 0.8954, 0.4035, 0.8956, 0.1285, 0.9137, 0.1146, 0.9139, 0.1143, 0.9001, 0.1282, 0.8999, 0.4039, 0.8308, 0.4178, 0.8306, 0.4174, 0.8399, 0.4034, 0.8401, 0.4158, 0.8203, 0.4154, 0.7741, 0.4187, 0.7696, 0.4187, 0.8148, 0.02559, 0.2886, 0.04741, 0.2381, 0.05223, 0.2387, 0.03089, 0.2881, 0.217, 0.5377, 0.1681, 0.522, 0.1701, 0.5163, 0.2179, 0.5317, 0.4295, 0.05805, 0.4525, 0.09139, 0.4488, 0.09542, 0.4263, 0.06281, 0.3389, 0.5246, 0.2816, 0.5382, 0.2812, 0.5322, 0.3372, 0.519, 0.1391, 0.1213, 0.1519, 0.1068, 0.1545, 0.1104, 0.1419, 0.1245, 0.8955, 0.8132, 0.9044, 0.8027, 0.9044, 0.8422, 0.4561, 0.7318, 0.457, 0.7075, 0.46, 0.7112, 0.4593, 0.735, 0.1665, 0.5017, 0.1441, 0.5141, 0.1466, 0.5086, 0.1685, 0.4965, 0.1441, 0.5141, 0.08914, 0.4765, 0.09293, 0.4718, 0.1466, 0.5086, 0.3058, 0.8618, 0.3061, 0.8239, 0.3089, 0.8295, 0.3089, 0.8665, 0.08018, 0.3759, 0.04189, 0.4015, 0.02291, 0.3519, 0.2621, 0.8527, 0.285, 0.8035, 0.2889, 0.8069, 0.2663, 0.8554, 0.1681, 0.522, 0.1441, 0.5141, 0.1665, 0.5017, 0.9946, 0.5537, 0.9925, 0.6183, 0.9841, 0.6158, 0.9862, 0.5512, 0.9281, 0.9374, 0.9458, 0.9, 0.9542, 0.9024, 0.9364, 0.9398, 0.909, 0.5494, 0.9132, 0.5083, 0.9216, 0.5107, 0.9173, 0.5518, 0.964, 0.4465, 0.9845, 0.4868, 0.9764, 0.4905, 0.9559, 0.4502, 0.9458, 0.9, 0.9614, 0.8486, 0.9698, 0.8509, 0.9542, 0.9024, 0.9133, 0.6321, 0.9047, 0.5901, 0.913, 0.5925, 0.9217, 0.6344, 0.9357, 0.3619, 0.9482, 0.4052, 0.9402, 0.4089, 0.9277, 0.3656, 0.8625, 0.56, 0.864, 0.5232, 0.8729, 0.5223, 0.8713, 0.5592, 0.9669, 0.7378, 0.9386, 0.6809, 0.947, 0.6833, 0.9752, 0.7402, 0.8579, 0.6679, 0.8605, 0.608, 0.8694, 0.6071, 0.8668, 0.667, 0.9127, 0.2174, 0.9222, 0.2931, 0.9142, 0.2968, 0.9047, 0.221, 0.9717, 0.794, 0.9757, 0.7692, 0.9841, 0.7716, 0.98, 0.7963, 0.864, 0.8027, 0.8551, 0.7336, 0.8639, 0.7327, 0.8729, 0.8018, 0.9486, 0.08138, 0.9218, 0.143, 0.9138, 0.1466, 0.9405, 0.08504, 0.3607, 0.8658, 0.3484, 0.8675, 0.3535, 0.8227, 0.3639, 0.8238, 0.8188, 0.5265, 0.8155, 0.5358, 0.7715, 0.5122, 0.7729, 0.5019, 0.5514, 0.8964, 0.5591, 0.8906, 0.6026, 0.9049, 0.5967, 0.9114, 0.8731, 0.7387, 0.8842, 0.7397, 0.8965, 0.7791, 0.8859, 0.7798, 0.4057, 0.6693, 0.4154, 0.6663, 0.413, 0.7213, 0.4035, 0.7265, 0.4719, 0.8051, 0.483, 0.8032, 0.5158, 0.8569, 0.5061, 0.8613, 0.886, 0.6495, 0.8965, 0.6543, 0.8839, 0.6922, 0.8729, 0.6892, 0.4701, 0.6599, 0.4812, 0.6642, 0.4743, 0.7403, 0.4629, 0.7394, 0.04778, 0.7549, 0.05545, 0.759, 0.07103, 0.8249, 0.06091, 0.8212, 0.5566, 0.541, 0.564, 0.5502, 0.5112, 0.6061, 0.5015, 0.5993, 0.3469, 0.7274, 0.3366, 0.7317, 0.3118, 0.708, 0.3212, 0.7025, 0.7122, 0.9656, 0.7133, 0.9569, 0.7859, 0.9747, 0.7878, 0.984, 0.6749, 0.4906, 0.6775, 0.5015, 0.6207, 0.5179, 0.6157, 0.5075, 0.3639, 0.8238, 0.3535, 0.8227, 0.3485, 0.7633, 0.3591, 0.7611, 0.7729, 0.5019, 0.7715, 0.5122, 0.7279, 0.5006, 0.7275, 0.4897, 0.5967, 0.9114, 0.6026, 0.9049, 0.646, 0.9321, 0.642, 0.9397, 0.09657, 0.7764, 0.08681, 0.776, 0.08436, 0.7331, 0.09361, 0.732, 0.4035, 0.7265, 0.413, 0.7213, 0.4154, 0.7759, 0.4064, 0.7834, 0.5061, 0.8613, 0.5158, 0.8569, 0.5591, 0.8906, 0.5514, 0.8964, 0.8729, 0.6892, 0.8839, 0.6922, 0.8842, 0.7397, 0.8731, 0.7387, 0.8551, 0.5642, 0.8503, 0.572, 0.8155, 0.5358, 0.8188, 0.5265, 0.4629, 0.7394, 0.4743, 0.7403, 0.483, 0.8032, 0.4719, 0.8051, 0.06091, 0.8212, 0.07103, 0.8249, 0.08436, 0.881, 0.07483, 0.8797, 0.5015, 0.5993, 0.5112, 0.6061, 0.4812, 0.6642, 0.4701, 0.6599, 0.7878, 0.984, 0.7859, 0.9747, 0.8506, 0.9787, 0.8551, 0.9883, 0.6157, 0.5075, 0.6207, 0.5179, 0.564, 0.5502, 0.5566, 0.541, 0.3591, 0.7611, 0.3485, 0.7633, 0.3366, 0.7317, 0.3469, 0.7274, 0.642, 0.9397, 0.646, 0.9321, 0.7133, 0.9569, 0.7122, 0.9656, 0.7275, 0.4897, 0.7279, 0.5006, 0.6775, 0.5015, 0.6749, 0.4906, 0.1525, 0.64, 0.1632, 0.6444, 0.1632, 0.6976, 0.1523, 0.691, 0.152, 0.6634, 0.1632, 0.6444, 0.1921, 0.6516, 0.1923, 0.7049, 0.1632, 0.6976, 0.1041, 0.1603, 0.09576, 0.1563, 0.1456, 0.1005, 0.1519, 0.1068, 0.1391, 0.1213, 0.1282, 0.1334, 0.05801, 0.5502, 0.08436, 0.5643, 0.06609, 0.6188, 0.03952, 0.6046, 0.152, 0.5838, 0.1421, 0.5911, 0.1427, 0.5552, 0.1514, 0.5502, 0.1421, 0.5911, 0.1158, 0.6092, 0.1171, 0.5727, 0.1427, 0.5552, 0.2816, 0.5382, 0.281, 0.5502, 0.2137, 0.5496, 0.217, 0.5377, 0.1645, 0.757, 0.1939, 0.7643, 0.1969, 0.8229, 0.1672, 0.8156, 0.01214, 0.6666, 0.02266, 0.6694, 0.02087, 0.7409, 0.01108, 0.7358, 0.02266, 0.6694, 0.04944, 0.6835, 0.04778, 0.7549, 0.02087, 0.7409, 0.1441, 0.5141, 0.1376, 0.525, 0.08025, 0.486, 0.08914, 0.4765, 0.4223, 0.5561, 0.4522, 0.5502, 0.4512, 0.6069, 0.4217, 0.6131, 0.3879, 0.9017, 0.3732, 0.8991, 0.3639, 0.8611, 0.3785, 0.8643, 0.0353, 0.8084, 0.06091, 0.8212, 0.07483, 0.8797, 0.04792, 0.866, 0.04594, 0.412, 0.03511, 0.4189, 0.01108, 0.3562, 0.02291, 0.3519, 0.04189, 0.4015, 0.4211, 0.693, 0.4502, 0.6866, 0.4516, 0.7545, 0.4226, 0.7611, 0.456, 0.3789, 0.4629, 0.3843, 0.449, 0.4348, 0.4428, 0.4273, 0.3767, 0.7862, 0.4064, 0.7834, 0.414, 0.8278, 0.3843, 0.8306, 0.3927, 0.02914, 0.3956, 0.01848, 0.4341, 0.04873, 0.4295, 0.05805, 0.152, 0.8341, 0.1281, 0.8524, 0.1122, 0.8149, 0.1364, 0.7968, 0.02559, 0.2886, 0.01387, 0.2902, 0.03664, 0.2374, 0.04741, 0.2381, 0.4231, 0.8236, 0.4521, 0.8168, 0.4522, 0.8598, 0.4233, 0.8667, 0.3639, 0.7261, 0.3735, 0.7294, 0.3767, 0.7862, 0.3666, 0.7805, 0.3735, 0.7294, 0.4035, 0.7265, 0.4064, 0.7834, 0.3767, 0.7862, 0.127, 0.7466, 0.1211, 0.7584, 0.1157, 0.7157, 0.1238, 0.7046, 0.1239, 0.7346, 0.1211, 0.7584, 0.09657, 0.7764, 0.09361, 0.732, 0.1157, 0.7157, 0.07877, 0.2046, 0.06937, 0.2026, 0.09576, 0.1563, 0.1041, 0.1603, 0.4211, 0.8675, 0.4509, 0.8667, 0.4509, 0.9017, 0.4211, 0.9024, 0.1538, 0.5954, 0.1643, 0.5979, 0.1632, 0.6444, 0.1525, 0.64, 0.1643, 0.5979, 0.1932, 0.6052, 0.1921, 0.6516, 0.1632, 0.6444, 0.1357, 0.6502, 0.1254, 0.6605, 0.1421, 0.5911, 0.152, 0.5838, 0.1254, 0.6605, 0.1016, 0.6774, 0.1158, 0.6092, 0.1421, 0.5911, 0.3389, 0.5246, 0.3407, 0.5361, 0.281, 0.5502, 0.2816, 0.5382, 0.1632, 0.6976, 0.1923, 0.7049, 0.1939, 0.7643, 0.1645, 0.757, 0.02831, 0.6043, 0.03952, 0.6046, 0.02266, 0.6694, 0.01214, 0.6666, 0.03952, 0.6046, 0.06609, 0.6188, 0.04944, 0.6835, 0.02266, 0.6694, 0.3639, 0.6893, 0.3637, 0.7014, 0.3378, 0.6769, 0.3388, 0.6663, 0.3637, 0.7014, 0.3469, 0.7274, 0.3212, 0.7025, 0.3378, 0.6769, 0.217, 0.5377, 0.2137, 0.5496, 0.1376, 0.525, 0.1441, 0.5141, 0.1681, 0.522, 0.1672, 0.8156, 0.1969, 0.8229, 0.1898, 0.8744, 0.1601, 0.8671, 0.2645, 0.02455, 0.2626, 0.01436, 0.3119, 0.001726, 0.3123, 0.01275, 0.2912, 0.01802, 0.02087, 0.7409, 0.04778, 0.7549, 0.06091, 0.8212, 0.0353, 0.8084, 0.08914, 0.4765, 0.08025, 0.486, 0.03511, 0.4189, 0.04594, 0.412, 0.4217, 0.6131, 0.4512, 0.6069, 0.4502, 0.6866, 0.4211, 0.693, 0.3785, 0.8643, 0.3639, 0.8611, 0.3734, 0.8306, 0.3879, 0.8353, 0.04792, 0.866, 0.07483, 0.8797, 0.07552, 0.9245, 0.04869, 0.9109, 0.02291, 0.3519, 0.01108, 0.3562, 0.01387, 0.2902, 0.02559, 0.2886, 0.4226, 0.7611, 0.4516, 0.7545, 0.4521, 0.8168, 0.4231, 0.8236, 0.366, 0.6713, 0.3754, 0.6723, 0.3735, 0.7294, 0.3639, 0.7261, 0.3651, 0.6852, 0.3754, 0.6723, 0.4057, 0.6693, 0.4035, 0.7265, 0.3735, 0.7294, 0.1414, 0.7834, 0.1364, 0.7968, 0.1211, 0.7584, 0.127, 0.7466, 0.1364, 0.7968, 0.1122, 0.8149, 0.09657, 0.7764, 0.1211, 0.7584, 0.04741, 0.2381, 0.03664, 0.2374, 0.06937, 0.2026, 0.07877, 0.2046, 0.08436, 0.8541, 0.1141, 0.8524, 0.1141, 0.8891, 0.08436, 0.8908, 0.1577, 0.5502, 0.168, 0.5506, 0.1643, 0.5979, 0.1538, 0.5954, 0.168, 0.5506, 0.1969, 0.558, 0.1932, 0.6052, 0.1643, 0.5979, 0.1238, 0.7046, 0.1157, 0.7157, 0.1254, 0.6605, 0.1357, 0.6502, 0.1157, 0.7157, 0.09361, 0.732, 0.1016, 0.6774, 0.1254, 0.6605, 0.3628, 0.5117, 0.3389, 0.5246, 0.3185, 0.4919, 0.3097, 0.8665, 0.3097, 0.8764, 0.3065, 0.8793, 0.3058, 0.869, 0.1391, 0.1213, 0.1543, 0.1423, 0.1741, 0.1675, 0.1397, 0.1465, 0.1282, 0.1334, 0.4508, 0.324, 0.456, 0.3789, 0.4519, 0.3765, 0.4468, 0.3228, 0.4163, 0.7696, 0.4154, 0.7535, 0.4185, 0.7501, 0.4192, 0.7659, 0.1339, 0.8628, 0.1452, 0.8524, 0.1452, 0.864, 0.2912, 0.01802, 0.3123, 0.01275, 0.3085, 0.04031, 0.02291, 0.3519, 0.02559, 0.2886, 0.03089, 0.2881, 0.02824, 0.35, 0.2912, 0.01802, 0.3085, 0.04031, 0.3083, 0.04421, 0.291, 0.02355, 0.3904, 0.03451, 0.4263, 0.06281, 0.4238, 0.06946, 0.1291, 0.8649, 0.1402, 0.8661, 0.1392, 0.8897, 0.3116, 0.01843, 0.3527, 0.02052, 0.4191, 0.08619, 0.4117, 0.113, 0.8729, 0.5512, 0.8819, 0.523, 0.8995, 0.4942, 0.8995, 0.6495, 0.2937, 0.1271, 0.3162, 0.0683, 0.3944, 0.1525, 0.3761, 0.1905, 0.1545, 0.1104, 0.2094, 0.06212, 0.2937, 0.1271, 0.3761, 0.1905, 0.3568, 0.2335, 0.2148, 0.1471, 0.3412, 0.273, 0.3201, 0.3156, 0.0829, 0.2061, 0.1077, 0.1626, 0.3201, 0.3156, 0.2967, 0.3557, 0.05223, 0.2387, 0.0829, 0.2061, 0.2967, 0.3557, 0.2685, 0.3983, 0.1008, 0.3205, 0.03089, 0.2881, 0.05223, 0.2387, 0.03089, 0.2881, 0.1008, 0.3205, 0.08424, 0.3735, 0.02824, 0.35, 0.2115, 0.4706, 0.1685, 0.4965, 0.09293, 0.4718, 0.05073, 0.4087, 0.1228, 0.4365, 0.2382, 0.437, 0.2115, 0.4706, 0.1228, 0.4365, 0.1217, 0.4194, 0.1761, 0.1698, 0.3488, 0.2537, 0.3412, 0.273, 0.1077, 0.1626, 0.1313, 0.1364, 0.1425, 0.1492, 0.3527, 0.02052, 0.3904, 0.03451, 0.4238, 0.06946, 0.4191, 0.08619, 0.2179, 0.5317, 0.1701, 0.5163, 0.1685, 0.4965, 0.2812, 0.5322, 0.1466, 0.5086, 0.09293, 0.4718, 0.1685, 0.4965, 0.4596, 0.6663, 0.4625, 0.7075, 0.4591, 0.7047, 0.4561, 0.6644, 0.4428, 0.4273, 0.4156, 0.4694, 0.4123, 0.465, 0.4389, 0.4239, 0.4202, 0.6664, 0.4202, 0.7196, 0.4154, 0.7187, 0.4157, 0.6663, 0.31, 0.7865, 0.31, 0.8239, 0.3058, 0.8238, 0.3061, 0.7867, 0.08914, 0.4765, 0.04594, 0.412, 0.05073, 0.4087, 0.09293, 0.4718, 0.285, 0.8035, 0.3023, 0.7865, 0.3058, 0.79, 0.2889, 0.8069, 0.3628, 0.5117, 0.3185, 0.4919, 0.3173, 0.487, 0.3606, 0.5064, 0.1519, 0.1068, 0.2081, 0.05753, 0.2094, 0.06212, 0.1545, 0.1104, 0.4566, 0.7613, 0.4561, 0.7318, 0.4593, 0.735, 0.46, 0.7639, 0.456, 0.3789, 0.4428, 0.4273, 0.4389, 0.4239, 0.4519, 0.3765, 0.1452, 0.864, 0.1442, 0.8882, 0.1392, 0.8897, 0.1402, 0.8661, 0.2816, 0.5382, 0.217, 0.5377, 0.2179, 0.5317, 0.2812, 0.5322, 0.1041, 0.1603, 0.1282, 0.1334, 0.1313, 0.1364, 0.1077, 0.1626, 0.04741, 0.2381, 0.07877, 0.2046, 0.0829, 0.2061, 0.05223, 0.2387, 0.08018, 0.3759, 0.02291, 0.3519, 0.02824, 0.35, 0.08424, 0.3735, 0.1491, 0.8524, 0.1491, 0.8827, 0.1452, 0.8847, 0.1452, 0.8551, 0.4156, 0.4694, 0.3831, 0.5008, 0.3806, 0.4957, 0.4123, 0.465, 0.3542, 0.01484, 0.3927, 0.02914, 0.3904, 0.03451, 0.3527, 0.02052, 0.8805, 0.5196, 0.8955, 0.4897, 0.8995, 0.4942, 0.8819, 0.523, 0.4463, 0.242, 0.4274, 0.2745, 0.4239, 0.2744, 0.4423, 0.2426, 0.04594, 0.412, 0.04189, 0.4015, 0.04678, 0.3985, 0.05073, 0.4087, 0.4154, 0.7535, 0.416, 0.7223, 0.4192, 0.7196, 0.4185, 0.7501, 0.2081, 0.05753, 0.2645, 0.02455, 0.2648, 0.02991, 0.2094, 0.06212, 0.1339, 0.8628, 0.1452, 0.864, 0.1402, 0.8661, 0.1291, 0.8649, 0.2543, 0.8926, 0.2621, 0.8527, 0.2663, 0.8554, 0.2585, 0.895, 0.3831, 0.5008, 0.3628, 0.5117, 0.3606, 0.5064, 0.3806, 0.4957, 0.8994, 0.8422, 0.8994, 0.8662, 0.8956, 0.8691, 0.8955, 0.8455, 0.07877, 0.2046, 0.1041, 0.1603, 0.1077, 0.1626, 0.0829, 0.2061, 0.4625, 0.6393, 0.4596, 0.6663, 0.4561, 0.6644, 0.459, 0.638, 0.3927, 0.02914, 0.4295, 0.05805, 0.4263, 0.06281, 0.3904, 0.03451, 0.3944, 0.1525, 0.4117, 0.113, 0.4629, 0.1648, 0.453, 0.2119, 0.3568, 0.2335, 0.3761, 0.1905, 0.4423, 0.2426, 0.4239, 0.2744, 0.4519, 0.3765, 0.4389, 0.4239, 0.2967, 0.3557, 0.3201, 0.3156, 0.4123, 0.465, 0.3806, 0.4957, 0.2382, 0.437, 0.2685, 0.3983, 0.3173, 0.487, 0.3372, 0.519, 0.2115, 0.4706, 0.4191, 0.08619, 0.4238, 0.06946, 0.4488, 0.09542, 0.4421, 0.1088, 0.4263, 0.06281, 0.4488, 0.09542, 0.4238, 0.06946, 0.2663, 0.8554, 0.3058, 0.8937, 0.2722, 0.9115, 0.2585, 0.895, 0.3761, 0.1905, 0.3944, 0.1525, 0.453, 0.2119, 0.4423, 0.2426, 0.4468, 0.3228, 0.4519, 0.3765, 0.3201, 0.3156, 0.3412, 0.273, 0.4389, 0.4239, 0.4123, 0.465, 0.2685, 0.3983, 0.2967, 0.3557, 0.3372, 0.519, 0.2812, 0.5322, 0.1685, 0.4965, 0.2115, 0.4706, 0.3488, 0.2537, 0.3944, 0.2708, 0.4297, 0.2866, 0.4468, 0.3228, 0.3412, 0.273, 0.3568, 0.2335, 0.4239, 0.2744, 0.3944, 0.2708, 0.3488, 0.2537, 0.1545, 0.1104, 0.2148, 0.1471, 0.1761, 0.1698, 0.1568, 0.1451, 0.1419, 0.1245, 0.04678, 0.3985, 0.08424, 0.3735, 0.1217, 0.4194, 0.05073, 0.4087, 0.08424, 0.3735, 0.2382, 0.437, 0.1217, 0.4194, 0.2685, 0.3983, 0.2382, 0.437, 0.08424, 0.3735, 0.3806, 0.4957, 0.3606, 0.5064, 0.3173, 0.487, 0.2382, 0.437, 0.2648, 0.02991, 0.291, 0.02355, 0.3083, 0.04421, 0.3162, 0.0683, 0.4117, 0.113, 0.4191, 0.08619, 0.4421, 0.1088, 0.2382, 0.437, 0.3173, 0.487, 0.2115, 0.4706, 0.3568, 0.2335, 0.3488, 0.2537, 0.1761, 0.1698, 0.3944, 0.1525, 0.3116, 0.01843, 0.4117, 0.113, 0.2094, 0.06212, 0.2648, 0.02991, 0.3162, 0.0683, 0.2937, 0.1271, 0.2148, 0.1471, 0.3568, 0.2335, 0.1761, 0.1698, 0.1008, 0.3205, 0.2685, 0.3983, 0.08424, 0.3735, 0.1217, 0.4194, 0.1228, 0.4365, 0.05073, 0.4087, 0.4561, 0.5972, 0.4626, 0.5502, 0.4626, 0.638, 0.9466, 0.4926, 0.9217, 0.6344, 0.913, 0.5925, 0.9216, 0.5107, 0.9841, 0.4905, 0.947, 0.6833, 0.9217, 0.6344, 0.9466, 0.4926, 0.483, 0.4481, 0.7527, 0.4485, 0.7234, 0.4897, 0.5065, 0.4897, 0.4675, 0.3851, 0.7676, 0.4183, 0.7527, 0.4485, 0.483, 0.4481, 0.4629, 0.3106, 0.7772, 0.3817, 0.7676, 0.4183, 0.4675, 0.3851, 0.7772, 0.3817, 0.4629, 0.3106, 0.4665, 0.2389, 0.829, 0.3624, 0.829, 0.3624, 0.4665, 0.2389, 0.4795, 0.1894, 0.8711, 0.3266, 0.8711, 0.3266, 0.4795, 0.1894, 0.4802, 0.1436, 0.8953, 0.2826, 0.8953, 0.2826, 0.4802, 0.1436, 0.4995, 0.09218, 0.9047, 0.2336, 0.9047, 0.2336, 0.4995, 0.09218, 0.5409, 0.04493, 0.9028, 0.1885, 0.9028, 0.1885, 0.5409, 0.04493, 0.5985, 0.01784, 0.8869, 0.1407, 0.8869, 0.1407, 0.5985, 0.01784, 0.6731, 0.001726, 0.8544, 0.09127, 0.8066, 0.0468, 0.8544, 0.09127, 0.6731, 0.001726, 0.7375, 0.01308, 0.9732, 0.03381, 0.9486, 0.08138, 0.9405, 0.08504, 0.9651, 0.03747, 0.9941, 0.6933, 0.9976, 0.7454, 0.9892, 0.7429, 0.9857, 0.6908, 0.9218, 0.143, 0.9127, 0.2174, 0.9047, 0.221, 0.9138, 0.1466, 0.8551, 0.7336, 0.8579, 0.6679, 0.8668, 0.667, 0.8639, 0.7327, 0.9757, 0.7692, 0.9669, 0.7378, 0.9752, 0.7402, 0.9841, 0.7716, 0.9222, 0.2931, 0.9357, 0.3619, 0.9277, 0.3656, 0.9142, 0.2968, 0.8605, 0.608, 0.8625, 0.56, 0.8713, 0.5592, 0.8694, 0.6071, 0.9386, 0.6809, 0.9133, 0.6321, 0.9217, 0.6344, 0.947, 0.6833, 0.864, 0.5232, 0.864, 0.4906, 0.8728, 0.4897, 0.8729, 0.5223, 0.9482, 0.4052, 0.964, 0.4465, 0.9559, 0.4502, 0.9402, 0.4089, 0.9047, 0.5901, 0.909, 0.5494, 0.9173, 0.5518, 0.913, 0.5925, 0.9614, 0.8486, 0.9717, 0.794, 0.98, 0.7963, 0.9698, 0.8509, 0.9976, 0.493, 0.9946, 0.5537, 0.9862, 0.5512, 0.9892, 0.4905, 0.9845, 0.001726, 0.9732, 0.03381, 0.9651, 0.03747, 0.9764, 0.005387, 0.9925, 0.6183, 0.9941, 0.6933, 0.9857, 0.6908, 0.9841, 0.6158])
me_plane_001.materials.append(mat_material_015)
me_plane_001.materials.append(mat_material_016)
me_plane_001.materials.append(mat_material_017)
me_plane_001.materials.append(mat_material_018)
me_plane_001.use_remesh_preserve_volume = False
me_plane_001.use_remesh_preserve_attributes = False
me_plane_001.use_mirror_vertex_groups = False
me_plane_001.update()

# ---- objects
ob_plane = bpy.data.objects.new('Plane', me_plane_001)

# ---- transforms, parenting, visibility, modifiers, constraints
ob_plane.location = (0.04768, -0.003772, 1.663)
ob_plane.rotation_euler = (0.09606, -0.2724, -2.221)
ob_plane.scale = (0.02328, 0.02328, 0.02328)
ob_plane.lineart.crease_threshold = 0.0

# ---- collection membership
col_collection_11.objects.link(ob_plane)

# ---- scene / render settings (as saved in the file)
scene.frame_start = 1; scene.frame_end = 19; scene.frame_set(233)
scene.render.engine = 'BLENDER_EEVEE_NEXT'
scene.render.fps = 60
scene.render.dither_intensity = 0.0
scene.cycles.use_denoising = False
scene.cycles.samples = 10
scene.cycles.sampling_pattern = 'TABULATED_SOBOL'
scene.cycles.light_sampling_threshold = 0.0
scene.cycles.use_adaptive_sampling = False
scene.cycles.use_light_tree = False
scene.cycles.blur_glossy = 0.0
scene.cycles.pixel_filter_type = 'GAUSSIAN'
scene.cycles.sample_clamp_indirect = 0.0
scene.view_settings.view_transform = 'Standard'
bpy.context.view_layer.update()

# ---- added for rendering (the .blend has no active camera and no usable light): camera, sun
cam_auto = bpy.data.cameras.new('AutoCamera')
cam_auto.lens = 50.0
cam_auto.sensor_width = 36.0
cam_auto.clip_end = 1000.0
ob_auto_camera = bpy.data.objects.new('AutoCamera', cam_auto)
scene.collection.objects.link(ob_auto_camera)
ob_auto_camera.location = (0.468507, -0.547282, 2.01688)
ob_auto_camera.rotation_euler = (1.09748, -7.21219e-08, 0.694738)
scene.camera = ob_auto_camera
light_auto_sun = bpy.data.lights.new('AutoSun', 'SUN')
light_auto_sun.energy = 3.0
light_auto_sun.angle = 0.0523599
ob_auto_sun = bpy.data.objects.new('AutoSun', light_auto_sun)
scene.collection.objects.link(ob_auto_sun)
ob_auto_sun.rotation_euler = (0.872665, 0.174533, 0.523599)
bpy.context.view_layer.update()
